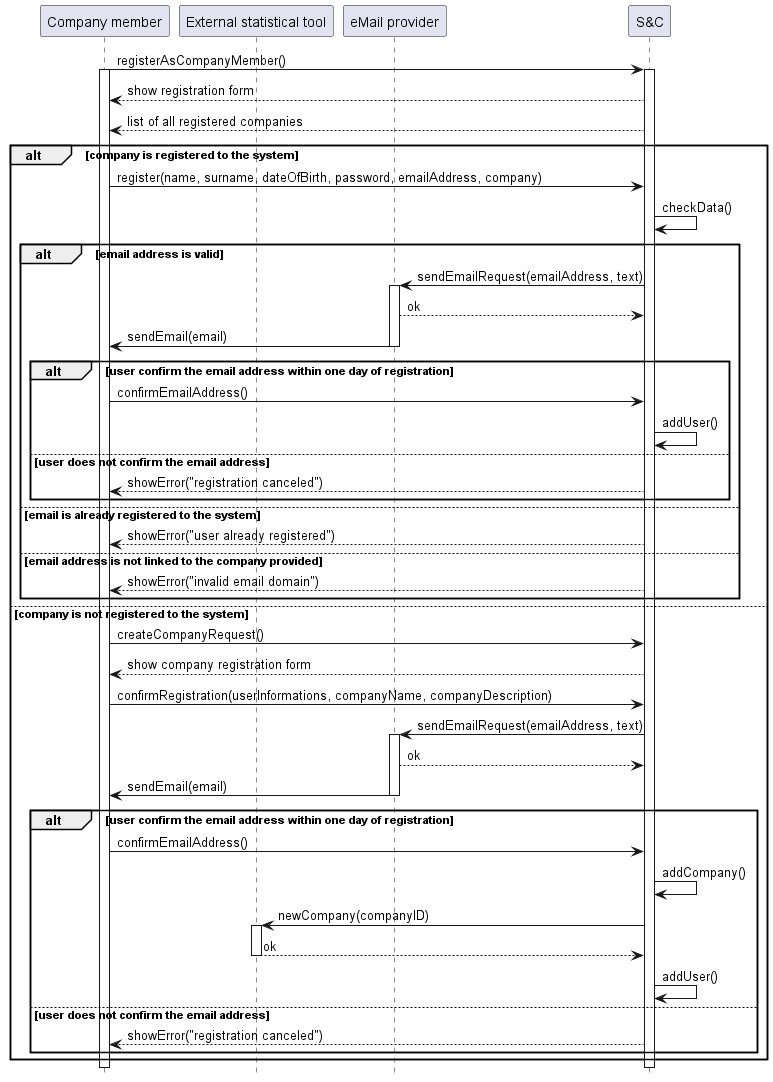

The diagram above was rendered by PlantUML. Its source (embedded in the PNG):
@startuml UC2_diagram
hide footbox

participant "Company member" as CM
participant "External statistical tool" AS EXT
participant "eMail provider" as EP
participant "S&C" AS S

CM -> S: registerAsCompanyMember()
activate S
activate CM
S --> CM: show registration form
S --> CM: list of all registered companies
alt company is registered to the system
    CM -> S: register(name, surname, dateOfBirth, password, emailAddress, company)
    S -> S: checkData()
    alt email address is valid
        S -> EP: sendEmailRequest(emailAddress, text)
        activate EP
        EP --> S: ok
        EP -> CM: sendEmail(email)
        deactivate EP
        alt user confirm the email address within one day of registration
            CM -> S: confirmEmailAddress()
            S -> S: addUser()
        else user does not confirm the email address
            S --> CM: showError("registration canceled")
        end
    else email is already registered to the system
        S --> CM: showError("user already registered")
    else email address is not linked to the company provided
        S --> CM: showError("invalid email domain")
    end
else company is not registered to the system
    CM -> S: createCompanyRequest()
    S --> CM: show company registration form
    CM -> S: confirmRegistration(userInformations, companyName, companyDescription)
    S -> EP: sendEmailRequest(emailAddress, text)
    activate EP
    EP --> S: ok
    EP -> CM: sendEmail(email)
    deactivate EP
    alt user confirm the email address within one day of registration
        CM -> S: confirmEmailAddress()
        S -> S: addCompany()
        S -> EXT: newCompany(companyID)
        activate EXT
        EXT --> S: ok
        deactivate EXT
        S -> S: addUser()
    else user does not confirm the email address
        S --> CM: showError("registration canceled")
    end
end
@enduml